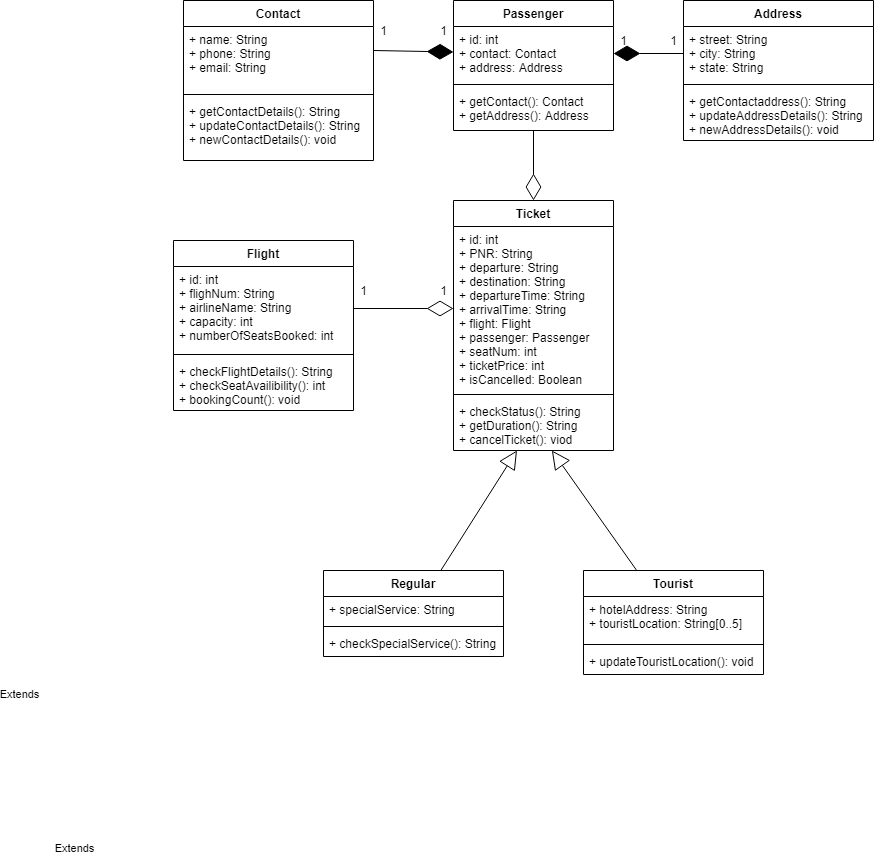

The diagram above was exported from draw.io. Its source (the exported page's mxGraphModel, read from the mxfile embedded in the PNG):
<mxGraphModel dx="1958" dy="450" grid="1" gridSize="10" guides="1" tooltips="1" connect="1" arrows="1" fold="1" page="1" pageScale="1" pageWidth="850" pageHeight="1100" math="0" shadow="0">
  <root>
    <mxCell id="HF9BIfuRqOMhz2QrcFZp-0" />
    <mxCell id="HF9BIfuRqOMhz2QrcFZp-1" parent="HF9BIfuRqOMhz2QrcFZp-0" />
    <mxCell id="CVfP--w0pwk0Vol_vyaI-0" value="Flight" style="swimlane;fontStyle=1;align=center;verticalAlign=top;childLayout=stackLayout;horizontal=1;startSize=26;horizontalStack=0;resizeParent=1;resizeParentMax=0;resizeLast=0;collapsible=1;marginBottom=0;" parent="HF9BIfuRqOMhz2QrcFZp-1" vertex="1">
      <mxGeometry x="110" y="280" width="180" height="170" as="geometry" />
    </mxCell>
    <mxCell id="CVfP--w0pwk0Vol_vyaI-1" value="+ id: int&#10;+ flighNum: String&#10;+ airlineName: String&#10;+ capacity: int&#10;+ numberOfSeatsBooked: int" style="text;strokeColor=none;fillColor=none;align=left;verticalAlign=top;spacingLeft=4;spacingRight=4;overflow=hidden;rotatable=0;points=[[0,0.5],[1,0.5]];portConstraint=eastwest;" parent="CVfP--w0pwk0Vol_vyaI-0" vertex="1">
      <mxGeometry y="26" width="180" height="84" as="geometry" />
    </mxCell>
    <mxCell id="CVfP--w0pwk0Vol_vyaI-2" value="" style="line;strokeWidth=1;fillColor=none;align=left;verticalAlign=middle;spacingTop=-1;spacingLeft=3;spacingRight=3;rotatable=0;labelPosition=right;points=[];portConstraint=eastwest;" parent="CVfP--w0pwk0Vol_vyaI-0" vertex="1">
      <mxGeometry y="110" width="180" height="8" as="geometry" />
    </mxCell>
    <mxCell id="CVfP--w0pwk0Vol_vyaI-3" value="+ checkFlightDetails(): String&#10;+ checkSeatAvailibility(): int&#10;+ bookingCount(): void" style="text;strokeColor=none;fillColor=none;align=left;verticalAlign=top;spacingLeft=4;spacingRight=4;overflow=hidden;rotatable=0;points=[[0,0.5],[1,0.5]];portConstraint=eastwest;" parent="CVfP--w0pwk0Vol_vyaI-0" vertex="1">
      <mxGeometry y="118" width="180" height="52" as="geometry" />
    </mxCell>
    <mxCell id="bIuUnQuiCWh9cPtBIN8k-5" value="Ticket" style="swimlane;fontStyle=1;align=center;verticalAlign=top;childLayout=stackLayout;horizontal=1;startSize=26;horizontalStack=0;resizeParent=1;resizeParentMax=0;resizeLast=0;collapsible=1;marginBottom=0;" vertex="1" parent="HF9BIfuRqOMhz2QrcFZp-1">
      <mxGeometry x="390" y="240" width="160" height="250" as="geometry" />
    </mxCell>
    <mxCell id="bIuUnQuiCWh9cPtBIN8k-6" value="+ id: int&#10;+ PNR: String&#10;+ departure: String&#10;+ destination: String&#10;+ departureTime: String&#10;+ arrivalTime: String&#10;+ flight: Flight&#10;+ passenger: Passenger&#10;+ seatNum: int&#10;+ ticketPrice: int&#10;+ isCancelled: Boolean" style="text;strokeColor=none;fillColor=none;align=left;verticalAlign=top;spacingLeft=4;spacingRight=4;overflow=hidden;rotatable=0;points=[[0,0.5],[1,0.5]];portConstraint=eastwest;" vertex="1" parent="bIuUnQuiCWh9cPtBIN8k-5">
      <mxGeometry y="26" width="160" height="164" as="geometry" />
    </mxCell>
    <mxCell id="bIuUnQuiCWh9cPtBIN8k-7" value="" style="line;strokeWidth=1;fillColor=none;align=left;verticalAlign=middle;spacingTop=-1;spacingLeft=3;spacingRight=3;rotatable=0;labelPosition=right;points=[];portConstraint=eastwest;" vertex="1" parent="bIuUnQuiCWh9cPtBIN8k-5">
      <mxGeometry y="190" width="160" height="8" as="geometry" />
    </mxCell>
    <mxCell id="bIuUnQuiCWh9cPtBIN8k-8" value="+ checkStatus(): String&#10;+ getDuration(): String&#10;+ cancelTicket(): viod" style="text;strokeColor=none;fillColor=none;align=left;verticalAlign=top;spacingLeft=4;spacingRight=4;overflow=hidden;rotatable=0;points=[[0,0.5],[1,0.5]];portConstraint=eastwest;" vertex="1" parent="bIuUnQuiCWh9cPtBIN8k-5">
      <mxGeometry y="198" width="160" height="52" as="geometry" />
    </mxCell>
    <mxCell id="bIuUnQuiCWh9cPtBIN8k-9" value="Tourist" style="swimlane;fontStyle=1;align=center;verticalAlign=top;childLayout=stackLayout;horizontal=1;startSize=26;horizontalStack=0;resizeParent=1;resizeParentMax=0;resizeLast=0;collapsible=1;marginBottom=0;" vertex="1" parent="HF9BIfuRqOMhz2QrcFZp-1">
      <mxGeometry x="520" y="610" width="180" height="104" as="geometry" />
    </mxCell>
    <mxCell id="bIuUnQuiCWh9cPtBIN8k-10" value="+ hotelAddress: String&#10;+ touristLocation: String[0..5]" style="text;strokeColor=none;fillColor=none;align=left;verticalAlign=top;spacingLeft=4;spacingRight=4;overflow=hidden;rotatable=0;points=[[0,0.5],[1,0.5]];portConstraint=eastwest;" vertex="1" parent="bIuUnQuiCWh9cPtBIN8k-9">
      <mxGeometry y="26" width="180" height="44" as="geometry" />
    </mxCell>
    <mxCell id="bIuUnQuiCWh9cPtBIN8k-11" value="" style="line;strokeWidth=1;fillColor=none;align=left;verticalAlign=middle;spacingTop=-1;spacingLeft=3;spacingRight=3;rotatable=0;labelPosition=right;points=[];portConstraint=eastwest;" vertex="1" parent="bIuUnQuiCWh9cPtBIN8k-9">
      <mxGeometry y="70" width="180" height="8" as="geometry" />
    </mxCell>
    <mxCell id="bIuUnQuiCWh9cPtBIN8k-12" value="+ updateTouristLocation(): void" style="text;strokeColor=none;fillColor=none;align=left;verticalAlign=top;spacingLeft=4;spacingRight=4;overflow=hidden;rotatable=0;points=[[0,0.5],[1,0.5]];portConstraint=eastwest;" vertex="1" parent="bIuUnQuiCWh9cPtBIN8k-9">
      <mxGeometry y="78" width="180" height="26" as="geometry" />
    </mxCell>
    <mxCell id="bIuUnQuiCWh9cPtBIN8k-13" value="Regular" style="swimlane;fontStyle=1;align=center;verticalAlign=top;childLayout=stackLayout;horizontal=1;startSize=26;horizontalStack=0;resizeParent=1;resizeParentMax=0;resizeLast=0;collapsible=1;marginBottom=0;" vertex="1" parent="HF9BIfuRqOMhz2QrcFZp-1">
      <mxGeometry x="260" y="610" width="180" height="86" as="geometry" />
    </mxCell>
    <mxCell id="bIuUnQuiCWh9cPtBIN8k-14" value="+ specialService: String" style="text;strokeColor=none;fillColor=none;align=left;verticalAlign=top;spacingLeft=4;spacingRight=4;overflow=hidden;rotatable=0;points=[[0,0.5],[1,0.5]];portConstraint=eastwest;" vertex="1" parent="bIuUnQuiCWh9cPtBIN8k-13">
      <mxGeometry y="26" width="180" height="26" as="geometry" />
    </mxCell>
    <mxCell id="bIuUnQuiCWh9cPtBIN8k-15" value="" style="line;strokeWidth=1;fillColor=none;align=left;verticalAlign=middle;spacingTop=-1;spacingLeft=3;spacingRight=3;rotatable=0;labelPosition=right;points=[];portConstraint=eastwest;" vertex="1" parent="bIuUnQuiCWh9cPtBIN8k-13">
      <mxGeometry y="52" width="180" height="8" as="geometry" />
    </mxCell>
    <mxCell id="bIuUnQuiCWh9cPtBIN8k-16" value="+ checkSpecialService(): String" style="text;strokeColor=none;fillColor=none;align=left;verticalAlign=top;spacingLeft=4;spacingRight=4;overflow=hidden;rotatable=0;points=[[0,0.5],[1,0.5]];portConstraint=eastwest;" vertex="1" parent="bIuUnQuiCWh9cPtBIN8k-13">
      <mxGeometry y="60" width="180" height="26" as="geometry" />
    </mxCell>
    <mxCell id="bIuUnQuiCWh9cPtBIN8k-17" value="Extends" style="endArrow=block;endSize=16;endFill=0;html=1;" edge="1" parent="HF9BIfuRqOMhz2QrcFZp-1" source="bIuUnQuiCWh9cPtBIN8k-13" target="bIuUnQuiCWh9cPtBIN8k-8">
      <mxGeometry x="-1" y="389" width="160" relative="1" as="geometry">
        <mxPoint x="340" y="660" as="sourcePoint" />
        <mxPoint x="500" y="660" as="targetPoint" />
        <mxPoint x="-38" y="487" as="offset" />
      </mxGeometry>
    </mxCell>
    <mxCell id="bIuUnQuiCWh9cPtBIN8k-18" value="Extends" style="endArrow=block;endSize=16;endFill=0;html=1;" edge="1" parent="HF9BIfuRqOMhz2QrcFZp-1" source="bIuUnQuiCWh9cPtBIN8k-9" target="bIuUnQuiCWh9cPtBIN8k-8">
      <mxGeometry x="1" y="564" width="160" relative="1" as="geometry">
        <mxPoint x="580" y="600" as="sourcePoint" />
        <mxPoint x="740" y="600" as="targetPoint" />
        <mxPoint x="-72" y="-82" as="offset" />
      </mxGeometry>
    </mxCell>
    <mxCell id="bIuUnQuiCWh9cPtBIN8k-19" value="Address" style="swimlane;fontStyle=1;align=center;verticalAlign=top;childLayout=stackLayout;horizontal=1;startSize=26;horizontalStack=0;resizeParent=1;resizeParentMax=0;resizeLast=0;collapsible=1;marginBottom=0;" vertex="1" parent="HF9BIfuRqOMhz2QrcFZp-1">
      <mxGeometry x="620" y="40" width="190" height="140" as="geometry" />
    </mxCell>
    <mxCell id="bIuUnQuiCWh9cPtBIN8k-20" value="+ street: String&#10;+ city: String&#10;+ state: String" style="text;strokeColor=none;fillColor=none;align=left;verticalAlign=top;spacingLeft=4;spacingRight=4;overflow=hidden;rotatable=0;points=[[0,0.5],[1,0.5]];portConstraint=eastwest;" vertex="1" parent="bIuUnQuiCWh9cPtBIN8k-19">
      <mxGeometry y="26" width="190" height="54" as="geometry" />
    </mxCell>
    <mxCell id="bIuUnQuiCWh9cPtBIN8k-21" value="" style="line;strokeWidth=1;fillColor=none;align=left;verticalAlign=middle;spacingTop=-1;spacingLeft=3;spacingRight=3;rotatable=0;labelPosition=right;points=[];portConstraint=eastwest;" vertex="1" parent="bIuUnQuiCWh9cPtBIN8k-19">
      <mxGeometry y="80" width="190" height="8" as="geometry" />
    </mxCell>
    <mxCell id="bIuUnQuiCWh9cPtBIN8k-22" value="+ getContactaddress(): String&#10;+ updateAddressDetails(): String&#10;+ newAddressDetails(): void&#10;" style="text;strokeColor=none;fillColor=none;align=left;verticalAlign=top;spacingLeft=4;spacingRight=4;overflow=hidden;rotatable=0;points=[[0,0.5],[1,0.5]];portConstraint=eastwest;" vertex="1" parent="bIuUnQuiCWh9cPtBIN8k-19">
      <mxGeometry y="88" width="190" height="52" as="geometry" />
    </mxCell>
    <mxCell id="bIuUnQuiCWh9cPtBIN8k-23" value="Contact" style="swimlane;fontStyle=1;align=center;verticalAlign=top;childLayout=stackLayout;horizontal=1;startSize=26;horizontalStack=0;resizeParent=1;resizeParentMax=0;resizeLast=0;collapsible=1;marginBottom=0;" vertex="1" parent="HF9BIfuRqOMhz2QrcFZp-1">
      <mxGeometry x="120" y="40" width="190" height="160" as="geometry" />
    </mxCell>
    <mxCell id="bIuUnQuiCWh9cPtBIN8k-24" value="+ name: String&#10;+ phone: String&#10;+ email: String" style="text;strokeColor=none;fillColor=none;align=left;verticalAlign=top;spacingLeft=4;spacingRight=4;overflow=hidden;rotatable=0;points=[[0,0.5],[1,0.5]];portConstraint=eastwest;" vertex="1" parent="bIuUnQuiCWh9cPtBIN8k-23">
      <mxGeometry y="26" width="190" height="64" as="geometry" />
    </mxCell>
    <mxCell id="bIuUnQuiCWh9cPtBIN8k-25" value="" style="line;strokeWidth=1;fillColor=none;align=left;verticalAlign=middle;spacingTop=-1;spacingLeft=3;spacingRight=3;rotatable=0;labelPosition=right;points=[];portConstraint=eastwest;" vertex="1" parent="bIuUnQuiCWh9cPtBIN8k-23">
      <mxGeometry y="90" width="190" height="8" as="geometry" />
    </mxCell>
    <mxCell id="bIuUnQuiCWh9cPtBIN8k-26" value="+ getContactDetails(): String&#10;+ updateContactDetails(): String&#10;+ newContactDetails(): void&#10;" style="text;strokeColor=none;fillColor=none;align=left;verticalAlign=top;spacingLeft=4;spacingRight=4;overflow=hidden;rotatable=0;points=[[0,0.5],[1,0.5]];portConstraint=eastwest;" vertex="1" parent="bIuUnQuiCWh9cPtBIN8k-23">
      <mxGeometry y="98" width="190" height="62" as="geometry" />
    </mxCell>
    <mxCell id="bIuUnQuiCWh9cPtBIN8k-27" value="Passenger" style="swimlane;fontStyle=1;align=center;verticalAlign=top;childLayout=stackLayout;horizontal=1;startSize=26;horizontalStack=0;resizeParent=1;resizeParentMax=0;resizeLast=0;collapsible=1;marginBottom=0;" vertex="1" parent="HF9BIfuRqOMhz2QrcFZp-1">
      <mxGeometry x="390" y="40" width="160" height="130" as="geometry" />
    </mxCell>
    <mxCell id="bIuUnQuiCWh9cPtBIN8k-28" value="+ id: int&#10;+ contact: Contact&#10;+ address: Address&#10;" style="text;strokeColor=none;fillColor=none;align=left;verticalAlign=top;spacingLeft=4;spacingRight=4;overflow=hidden;rotatable=0;points=[[0,0.5],[1,0.5]];portConstraint=eastwest;" vertex="1" parent="bIuUnQuiCWh9cPtBIN8k-27">
      <mxGeometry y="26" width="160" height="54" as="geometry" />
    </mxCell>
    <mxCell id="bIuUnQuiCWh9cPtBIN8k-29" value="" style="line;strokeWidth=1;fillColor=none;align=left;verticalAlign=middle;spacingTop=-1;spacingLeft=3;spacingRight=3;rotatable=0;labelPosition=right;points=[];portConstraint=eastwest;" vertex="1" parent="bIuUnQuiCWh9cPtBIN8k-27">
      <mxGeometry y="80" width="160" height="8" as="geometry" />
    </mxCell>
    <mxCell id="bIuUnQuiCWh9cPtBIN8k-30" value="+ getContact(): Contact&#10;+ getAddress(): Address" style="text;strokeColor=none;fillColor=none;align=left;verticalAlign=top;spacingLeft=4;spacingRight=4;overflow=hidden;rotatable=0;points=[[0,0.5],[1,0.5]];portConstraint=eastwest;" vertex="1" parent="bIuUnQuiCWh9cPtBIN8k-27">
      <mxGeometry y="88" width="160" height="42" as="geometry" />
    </mxCell>
    <mxCell id="bIuUnQuiCWh9cPtBIN8k-31" value="" style="endArrow=diamondThin;endFill=1;endSize=24;html=1;" edge="1" parent="HF9BIfuRqOMhz2QrcFZp-1" target="bIuUnQuiCWh9cPtBIN8k-28">
      <mxGeometry width="160" relative="1" as="geometry">
        <mxPoint x="310" y="90" as="sourcePoint" />
        <mxPoint x="390" y="90" as="targetPoint" />
      </mxGeometry>
    </mxCell>
    <mxCell id="bIuUnQuiCWh9cPtBIN8k-32" value="" style="endArrow=diamondThin;endFill=1;endSize=24;html=1;" edge="1" parent="HF9BIfuRqOMhz2QrcFZp-1" source="bIuUnQuiCWh9cPtBIN8k-20" target="bIuUnQuiCWh9cPtBIN8k-28">
      <mxGeometry width="160" relative="1" as="geometry">
        <mxPoint x="510" y="200" as="sourcePoint" />
        <mxPoint x="670" y="200" as="targetPoint" />
      </mxGeometry>
    </mxCell>
    <mxCell id="bIuUnQuiCWh9cPtBIN8k-33" value="1" style="text;html=1;align=center;verticalAlign=middle;resizable=0;points=[];autosize=1;" vertex="1" parent="HF9BIfuRqOMhz2QrcFZp-1">
      <mxGeometry x="310" y="60" width="20" height="20" as="geometry" />
    </mxCell>
    <mxCell id="bIuUnQuiCWh9cPtBIN8k-34" value="1" style="text;html=1;align=center;verticalAlign=middle;resizable=0;points=[];autosize=1;" vertex="1" parent="HF9BIfuRqOMhz2QrcFZp-1">
      <mxGeometry x="370" y="60" width="20" height="20" as="geometry" />
    </mxCell>
    <mxCell id="bIuUnQuiCWh9cPtBIN8k-35" value="1" style="text;html=1;align=center;verticalAlign=middle;resizable=0;points=[];autosize=1;" vertex="1" parent="HF9BIfuRqOMhz2QrcFZp-1">
      <mxGeometry x="550" y="70" width="20" height="20" as="geometry" />
    </mxCell>
    <mxCell id="bIuUnQuiCWh9cPtBIN8k-36" value="1" style="text;html=1;align=center;verticalAlign=middle;resizable=0;points=[];autosize=1;" vertex="1" parent="HF9BIfuRqOMhz2QrcFZp-1">
      <mxGeometry x="600" y="70" width="20" height="20" as="geometry" />
    </mxCell>
    <mxCell id="bIuUnQuiCWh9cPtBIN8k-39" value="" style="endArrow=diamondThin;endFill=0;endSize=24;html=1;exitX=1;exitY=0.5;exitDx=0;exitDy=0;" edge="1" parent="HF9BIfuRqOMhz2QrcFZp-1" source="CVfP--w0pwk0Vol_vyaI-1" target="bIuUnQuiCWh9cPtBIN8k-6">
      <mxGeometry width="160" relative="1" as="geometry">
        <mxPoint x="340" y="220" as="sourcePoint" />
        <mxPoint x="500" y="220" as="targetPoint" />
      </mxGeometry>
    </mxCell>
    <mxCell id="bIuUnQuiCWh9cPtBIN8k-40" value="" style="endArrow=diamondThin;endFill=0;endSize=24;html=1;" edge="1" parent="HF9BIfuRqOMhz2QrcFZp-1" source="bIuUnQuiCWh9cPtBIN8k-30" target="bIuUnQuiCWh9cPtBIN8k-5">
      <mxGeometry width="160" relative="1" as="geometry">
        <mxPoint x="340" y="240" as="sourcePoint" />
        <mxPoint x="500" y="240" as="targetPoint" />
      </mxGeometry>
    </mxCell>
    <mxCell id="bIuUnQuiCWh9cPtBIN8k-41" value="1" style="text;html=1;align=center;verticalAlign=middle;resizable=0;points=[];autosize=1;" vertex="1" parent="HF9BIfuRqOMhz2QrcFZp-1">
      <mxGeometry x="290" y="320" width="20" height="20" as="geometry" />
    </mxCell>
    <mxCell id="bIuUnQuiCWh9cPtBIN8k-42" value="1" style="text;html=1;align=center;verticalAlign=middle;resizable=0;points=[];autosize=1;" vertex="1" parent="HF9BIfuRqOMhz2QrcFZp-1">
      <mxGeometry x="370" y="320" width="20" height="20" as="geometry" />
    </mxCell>
  </root>
</mxGraphModel>